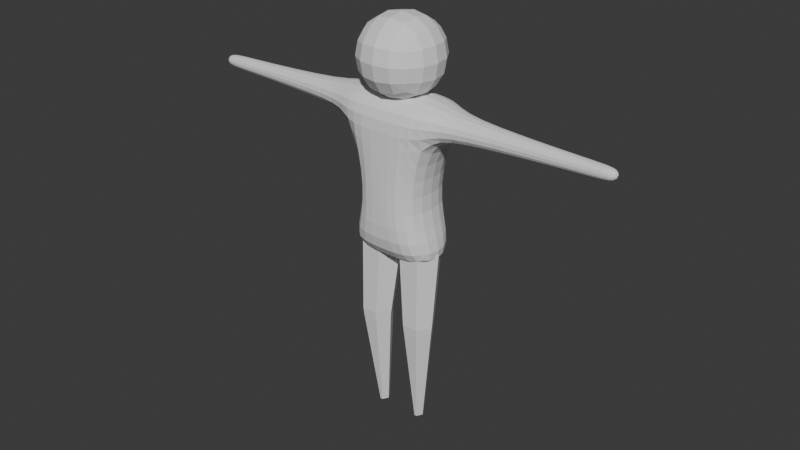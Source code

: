 # Source: player_v2.blend  (saved by Blender 4.4.32; exported with 4.5.12 LTS)
import bpy
from mathutils import Matrix  # noqa: F401  (used for matrix-valued properties, if any)

bpy.ops.wm.read_factory_settings(use_empty=True)
scene = bpy.context.scene
scene.name = 'Scene'

# ---- collections
col_collection = bpy.data.collections.new('Collection'); scene.collection.children.link(col_collection)

# ---- world
world_world = bpy.data.worlds.new('World'); scene.world = world_world
world_world.use_nodes = True; world_world.node_tree.nodes.clear()
_N = world_world.node_tree.nodes; _L = world_world.node_tree.links
n0 = _N.new('ShaderNodeOutputWorld'); n0.name = 'World Output'; n0.location = (300, 300)
n1 = _N.new('ShaderNodeBackground'); n1.name = 'Background'; n1.location = (10, 300)
n1.inputs[0].default_value = (0.05088, 0.05088, 0.05088, 1.0)
_L.new(n1.outputs[0], n0.inputs[0])
n0.is_active_output = True
world_world.color = (0.05088, 0.05088, 0.05088)
world_world.sun_shadow_jitter_overblur = 0.0

# ---- meshes
me_cube_001 = bpy.data.meshes.new('Cube.001')
me_cube_001.from_pydata([(-1.0, -1.0, -1.0), (-1.0, -1.0, 1.0), (-1.0, 1.0, -1.0), (-1.0, 1.0, 1.0), (1.0, -1.0, -1.0), (1.0, -1.0, 1.0), (1.0, 1.0, -1.0), (1.0, 1.0, 1.0)], [], [(0, 1, 3, 2), (2, 3, 7, 6), (6, 7, 5, 4), (4, 5, 1, 0), (2, 6, 4, 0), (7, 3, 1, 5)])
_uv = me_cube_001.uv_layers.new(name='UVMap')
_uv.uv.foreach_set('vector', [0.375, 0.0, 0.625, 0.0, 0.625, 0.25, 0.375, 0.25, 0.375, 0.25, 0.625, 0.25, 0.625, 0.5, 0.375, 0.5, 0.375, 0.5, 0.625, 0.5, 0.625, 0.75, 0.375, 0.75, 0.375, 0.75, 0.625, 0.75, 0.625, 1.0, 0.375, 1.0, 0.125, 0.5, 0.375, 0.5, 0.375, 0.75, 0.125, 0.75, 0.625, 0.5, 0.875, 0.5, 0.875, 0.75, 0.625, 0.75])
me_cube_001.update()
me_cube_003 = bpy.data.meshes.new('Cube.003')
me_cube_003.from_pydata([(0.6174, -1.247, -1.039), (1.0, -1.247, 1.0), (0.6174, 1.271, -1.039), (1.0, 1.271, 1.0), (1.331, 1.271, -2.068), (1.331, -1.247, -2.068), (1.0, 1.271, 0.2705), (1.0, -1.247, 0.2705), (1.439, 0.3358, 0.8533), (1.439, -0.6397, 0.8533), (1.439, 0.3358, 0.4172), (1.439, -0.6397, 0.4172), (4.941, 0.1139, 0.7541), (4.941, -0.4178, 0.7541), (4.941, 0.1139, 0.5164), (4.941, -0.4178, 0.5164), (0.0, 1.271, -1.039), (0.0, 1.271, 1.0), (0.0, -1.247, -1.039), (0.0, -1.247, 1.0), (0.0, 1.271, -2.068), (0.0, -1.247, -2.068), (0.0, -1.247, 0.2705), (0.0, 1.271, 0.2705), (4.477, -0.4178, 0.7541), (4.477, 0.1139, 0.7541), (4.477, 0.1139, 0.5164), (4.477, -0.4178, 0.5164)], [], [(23, 17, 3, 6), (6, 3, 8, 10), (20, 4, 5, 21), (16, 2, 4, 20), (2, 0, 5, 4), (2, 6, 7, 0), (16, 23, 6, 2), (7, 6, 10, 11), (1, 7, 11, 9), (3, 1, 9, 8), (14, 12, 13, 15), (25, 24, 13, 12), (27, 26, 14, 15), (26, 25, 12, 14), (0, 7, 22, 18), (3, 17, 19, 1), (0, 18, 21, 5), (7, 1, 19, 22), (24, 27, 15, 13), (9, 11, 27, 24), (10, 8, 25, 26), (11, 10, 26, 27), (8, 9, 24, 25)])
_uv = me_cube_003.uv_layers.new(name='UVMap')
_uv.uv.foreach_set('vector', [0.5544, 0.375, 0.625, 0.375, 0.625, 0.5, 0.5544, 0.5, 0.5544, 0.5, 0.625, 0.5, 0.625, 0.5, 0.5544, 0.5, 0.25, 0.5, 0.375, 0.5, 0.375, 0.75, 0.25, 0.75, 0.4278, 0.375, 0.4278, 0.5, 0.375, 0.5, 0.375, 0.375, 0.4278, 0.5, 0.4278, 0.75, 0.375, 0.75, 0.375, 0.5, 0.4278, 0.5, 0.5544, 0.5, 0.5544, 0.75, 0.4278, 0.75, 0.4278, 0.375, 0.5544, 0.375, 0.5544, 0.5, 0.4278, 0.5, 0.5544, 0.75, 0.5544, 0.5, 0.5544, 0.5, 0.5544, 0.75, 0.625, 0.75, 0.5544, 0.75, 0.5544, 0.75, 0.625, 0.75, 0.625, 0.5, 0.625, 0.75, 0.625, 0.75, 0.625, 0.5, 0.5544, 0.5, 0.625, 0.5, 0.625, 0.75, 0.5544, 0.75, 0.625, 0.5, 0.625, 0.75, 0.625, 0.75, 0.625, 0.5, 0.5544, 0.75, 0.5544, 0.5, 0.5544, 0.5, 0.5544, 0.75, 0.5544, 0.5, 0.625, 0.5, 0.625, 0.5, 0.5544, 0.5, 0.4278, 0.75, 0.5544, 0.75, 0.5544, 0.875, 0.4278, 0.875, 0.625, 0.5, 0.75, 0.5, 0.75, 0.75, 0.625, 0.75, 0.4278, 0.75, 0.4278, 0.875, 0.375, 0.875, 0.375, 0.75, 0.5544, 0.75, 0.625, 0.75, 0.625, 0.875, 0.5544, 0.875, 0.625, 0.75, 0.5544, 0.75, 0.5544, 0.75, 0.625, 0.75, 0.625, 0.75, 0.5544, 0.75, 0.5544, 0.75, 0.625, 0.75, 0.5544, 0.5, 0.625, 0.5, 0.625, 0.5, 0.5544, 0.5, 0.5544, 0.75, 0.5544, 0.5, 0.5544, 0.5, 0.5544, 0.75, 0.625, 0.5, 0.625, 0.75, 0.625, 0.75, 0.625, 0.5])
me_cube_003.update()
me_cylinder_001 = bpy.data.meshes.new('Cylinder.001')
me_cylinder_001.from_pydata([(-3.044, -1.744, 1.073), (-17.38, -10.02, 0.07036), (-3.303, -1.295, 1.278), (-18.19, -8.617, 0.7081), (-3.303, -1.295, 1.414), (-18.19, -8.617, 1.984), (-3.044, -1.744, 1.618), (-17.38, -10.02, 2.621), (-2.785, -2.193, 1.414), (-16.57, -11.42, 1.984), (-2.785, -2.193, 1.278), (-16.57, -11.42, 0.7081), (-10.99, -6.879, 0.5735), (-11.59, -5.851, 1.041), (-11.59, -5.851, 1.977), (-10.99, -6.879, 2.445), (-10.4, -7.907, 1.977), (-10.4, -7.907, 1.041), (-11.27, -7.042, 0.5485), (-11.88, -5.987, 1.029), (-11.88, -5.987, 1.99), (-11.27, -7.042, 2.47), (-10.66, -8.098, 1.99), (-10.66, -8.098, 1.029), (-11.29, -5.716, 1.054), (-11.29, -5.716, 1.964), (-10.71, -6.716, 2.419), (-10.13, -7.715, 1.964), (-10.13, -7.715, 1.054), (-10.71, -6.716, 0.5995)], [], [(18, 1, 3, 19), (19, 3, 5, 20), (20, 5, 7, 21), (21, 7, 9, 22), (3, 1, 7, 5), (22, 9, 11, 23), (23, 11, 1, 18), (0, 6, 8, 10), (28, 17, 12, 29), (27, 16, 17, 28), (26, 15, 16, 27), (25, 15, 26), (24, 13, 14, 25), (29, 12, 24), (17, 23, 18, 12), (16, 22, 23, 17), (15, 21, 22, 16), (14, 20, 15), (13, 19, 20, 14), (12, 18, 19), (0, 29, 24, 2), (2, 24, 25, 4), (4, 25, 26, 6), (6, 26, 27, 8), (8, 27, 28, 10), (10, 28, 29, 0), (15, 20, 21), (15, 25, 14), (19, 13, 12), (24, 12, 13), (6, 0, 2, 4), (7, 1, 11, 9)])
_uv = me_cylinder_001.uv_layers.new(name='UVMap')
_uv.uv.foreach_set('vector', [1.0, 0.7628, 1.0, 1.0, 0.8333, 1.0, 0.8333, 0.7628, 0.8333, 0.7628, 0.8333, 1.0, 0.6667, 1.0, 0.6667, 0.7628, 0.6667, 0.7628, 0.6667, 1.0, 0.5, 1.0, 0.5, 0.7628, 0.5, 0.7628, 0.5, 1.0, 0.3333, 1.0, 0.3333, 0.7628, 0.4578, 0.37, 0.25, 0.49, 0.25, 0.01, 0.4578, 0.13, 0.3333, 0.7628, 0.3333, 1.0, 0.1667, 1.0, 0.1667, 0.7628, 0.1667, 0.7628, 0.1667, 1.0, -8.941e-08, 1.0, -8.941e-08, 0.7628, 0.75, 0.49, 0.75, 0.01, 0.5422, 0.13, 0.5422, 0.37, 0.1667, 0.7366, 0.1667, 0.75, -8.941e-08, 0.75, -8.941e-08, 0.7366, 0.3333, 0.7366, 0.3333, 0.75, 0.1667, 0.75, 0.1667, 0.7366, 0.5, 0.7366, 0.5, 0.75, 0.3333, 0.75, 0.3333, 0.7366, 0.6667, 0.7366, 0.5, 0.75, 0.5, 0.7366, 0.8333, 0.7366, 0.8333, 0.75, 0.6667, 0.75, 0.6667, 0.7366, 1.0, 0.7366, 1.0, 0.75, 0.8333, 0.7366, 0.1667, 0.75, 0.1667, 0.7628, -8.941e-08, 0.7628, -8.941e-08, 0.75, 0.3333, 0.75, 0.3333, 0.7628, 0.1667, 0.7628, 0.1667, 0.75, 0.5, 0.75, 0.5, 0.7628, 0.3333, 0.7628, 0.3333, 0.75, 0.6667, 0.75, 0.6667, 0.7628, 0.5, 0.75, 0.8333, 0.75, 0.8333, 0.7628, 0.6667, 0.7628, 0.6667, 0.75, 1.0, 0.75, 1.0, 0.7628, 0.8333, 0.7628, 1.0, 0.5, 1.0, 0.7366, 0.8333, 0.7366, 0.8333, 0.5, 0.8333, 0.5, 0.8333, 0.7366, 0.6667, 0.7366, 0.6667, 0.5, 0.6667, 0.5, 0.6667, 0.7366, 0.5, 0.7366, 0.5, 0.5, 0.5, 0.5, 0.5, 0.7366, 0.3333, 0.7366, 0.3333, 0.5, 0.3333, 0.5, 0.3333, 0.7366, 0.1667, 0.7366, 0.1667, 0.5, 0.1667, 0.5, 0.1667, 0.7366, -8.941e-08, 0.7366, -8.941e-08, 0.5, 0.5, 0.75, 0.6667, 0.7628, 0.5, 0.7628, 0.5, 0.75, 0.6667, 0.7366, 0.6667, 0.75, 0.8333, 0.7628, 0.8333, 0.75, 1.0, 0.75, 0.8333, 0.7366, 1.0, 0.75, 0.8333, 0.75, 0.75, 0.01, 0.75, 0.49, 0.9578, 0.37, 0.9578, 0.13, 0.25, 0.01, 0.25, 0.49, 0.04215, 0.37, 0.04215, 0.13])
me_cylinder_001.update()

# ---- objects
ob_cube = bpy.data.objects.new('Cube', me_cube_001)
ob_cube_001 = bpy.data.objects.new('Cube.001', me_cube_003)
ob_arms_001 = bpy.data.objects.new('Arms.001', me_cylinder_001)

# ---- transforms, parenting, visibility, modifiers, constraints
ob_cube.location = (0.0, 0.0, 7.546)
ob_cube.scale = (0.8644, 0.8761, 0.8435)
_m = ob_cube.modifiers.new('Subdivision', 'SUBSURF')
_m.levels = 2
ob_cube_001.location = (0.0, 0.0, 5.98)
ob_cube_001.scale = (0.8218, 0.4697, 1.0)
_m = ob_cube_001.modifiers.new('Subdivision', 'SUBSURF')
_m = ob_cube_001.modifiers.new('Mirror', 'MIRROR')
_m.use_clip = True
ob_arms_001.location = (-5.96e-08, -4.843e-08, -4.768e-07)
ob_arms_001.rotation_euler = (-1.571, 1.047, -1.571)
ob_arms_001.scale = (0.2081, 0.2081, 0.3049)
_vg = ob_arms_001.vertex_groups.new(name='Bone')
_vg = ob_arms_001.vertex_groups.new(name='Bone.001')
_vg = ob_arms_001.vertex_groups.new(name='Bone.002')
_vg = ob_arms_001.vertex_groups.new(name='Bone.003')
_vg = ob_arms_001.vertex_groups.new(name='Bone.004')
_vg = ob_arms_001.vertex_groups.new(name='Bone.005')
_vg = ob_arms_001.vertex_groups.new(name='Bone.006')
_vg = ob_arms_001.vertex_groups.new(name='Bone.007')
_vg = ob_arms_001.vertex_groups.new(name='Bone.008')
_vg = ob_arms_001.vertex_groups.new(name='Bone.009')
_vg = ob_arms_001.vertex_groups.new(name='Bone.010')
_vg = ob_arms_001.vertex_groups.new(name='Bone.011')
_vg = ob_arms_001.vertex_groups.new(name='Bone.012')
_vg = ob_arms_001.vertex_groups.new(name='Bone.013')
_m = ob_arms_001.modifiers.new('Mirror', 'MIRROR')
_m.use_axis = (False, False, True)

# ---- collection membership
col_collection.objects.link(ob_cube)
col_collection.objects.link(ob_cube_001)
col_collection.objects.link(ob_arms_001)

# ---- scene / render settings (as saved in the file)
scene.frame_start = 1; scene.frame_end = 250; scene.frame_set(1)
scene.render.engine = 'BLENDER_EEVEE_NEXT'
bpy.context.view_layer.update()

# ---- added for rendering (the .blend has no active camera and no usable light): camera, sun
cam_auto = bpy.data.cameras.new('AutoCamera')
cam_auto.lens = 50.0
cam_auto.sensor_width = 36.0
cam_auto.clip_end = 1000.0
ob_auto_camera = bpy.data.objects.new('AutoCamera', cam_auto)
scene.collection.objects.link(ob_auto_camera)
ob_auto_camera.location = (10.8227, -13.042, 13.1712)
ob_auto_camera.rotation_euler = (1.09748, -7.21219e-08, 0.694738)
scene.camera = ob_auto_camera
light_auto_sun = bpy.data.lights.new('AutoSun', 'SUN')
light_auto_sun.energy = 3.0
light_auto_sun.angle = 0.0523599
ob_auto_sun = bpy.data.objects.new('AutoSun', light_auto_sun)
scene.collection.objects.link(ob_auto_sun)
ob_auto_sun.rotation_euler = (0.872665, 0.174533, 0.523599)
bpy.context.view_layer.update()
